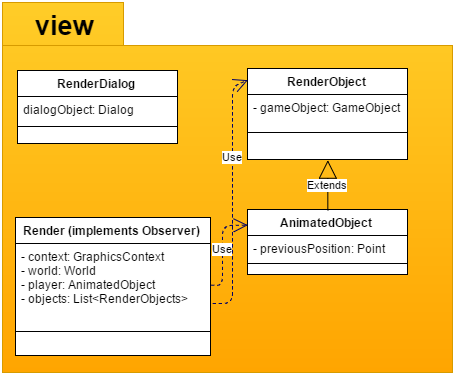

The diagram above was exported from draw.io. Its source (the exported page's mxGraphModel, read from the mxfile embedded in the PNG):
<mxGraphModel dx="2416" dy="2169" grid="1" gridSize="10" guides="1" tooltips="1" connect="1" arrows="1" fold="1" page="1" pageScale="1" pageWidth="826" pageHeight="1169" background="#ffffff" math="0" shadow="0">
  <root>
    <mxCell id="0" />
    <mxCell id="1" parent="0" />
    <mxCell id="2" value="" style="shape=folder;fontStyle=1;spacingTop=10;tabWidth=121;tabHeight=43;tabPosition=left;html=1;plain-orange" vertex="1" parent="1">
      <mxGeometry x="-543" y="450" width="450" height="370" as="geometry" />
    </mxCell>
    <mxCell id="3" value="Render (implements Observer)" style="swimlane;html=1;fontStyle=1;align=center;verticalAlign=top;childLayout=stackLayout;horizontal=1;startSize=26;horizontalStack=0;resizeParent=1;resizeLast=0;collapsible=1;marginBottom=0;swimlaneFillColor=#ffffff;" vertex="1" parent="1">
      <mxGeometry x="-530" y="665" width="195" height="138" as="geometry" />
    </mxCell>
    <mxCell id="4" value="&lt;div&gt;&lt;span style=&quot;line-height: 1.2&quot;&gt;- context: GraphicsContext&lt;/span&gt;&lt;br&gt;&lt;/div&gt;&lt;div&gt;- world: World&lt;/div&gt;&lt;div&gt;- player: AnimatedObject&lt;/div&gt;&lt;div&gt;- objects: List&amp;lt;RenderObjects&amp;gt;&lt;/div&gt;" style="text;html=1;strokeColor=none;fillColor=none;align=left;verticalAlign=top;spacingLeft=4;spacingRight=4;whiteSpace=wrap;overflow=hidden;rotatable=0;points=[[0,0.5],[1,0.5]];portConstraint=eastwest;" vertex="1" parent="3">
      <mxGeometry y="26" width="195" height="84" as="geometry" />
    </mxCell>
    <mxCell id="5" value="" style="line;html=1;strokeWidth=1;fillColor=none;align=left;verticalAlign=middle;spacingTop=-1;spacingLeft=3;spacingRight=3;rotatable=0;labelPosition=right;points=[];portConstraint=eastwest;" vertex="1" parent="3">
      <mxGeometry y="110" width="195" height="8" as="geometry" />
    </mxCell>
    <mxCell id="6" value="&lt;div&gt;&lt;span style=&quot;line-height: 1.2&quot;&gt;- context: GraphicsContext&lt;/span&gt;&lt;br&gt;&lt;/div&gt;&lt;div&gt;- world: World&lt;/div&gt;&lt;div&gt;- player: AnimatedObject&lt;/div&gt;&lt;div&gt;- objects: List&amp;lt;RenderObjects&amp;gt;&lt;/div&gt;" style="text;html=1;strokeColor=none;fillColor=none;align=left;verticalAlign=top;spacingLeft=4;spacingRight=4;whiteSpace=wrap;overflow=hidden;rotatable=0;points=[[0,0.5],[1,0.5]];portConstraint=eastwest;" vertex="1" parent="1">
      <mxGeometry x="-530" y="691" width="195" height="84" as="geometry" />
    </mxCell>
    <mxCell id="7" value="" style="line;html=1;strokeWidth=1;fillColor=none;align=left;verticalAlign=middle;spacingTop=-1;spacingLeft=3;spacingRight=3;rotatable=0;labelPosition=right;points=[];portConstraint=eastwest;" vertex="1" parent="1">
      <mxGeometry x="-530" y="775" width="195" height="8" as="geometry" />
    </mxCell>
    <mxCell id="8" value="RenderObject" style="swimlane;html=1;fontStyle=1;align=center;verticalAlign=top;childLayout=stackLayout;horizontal=1;startSize=26;horizontalStack=0;resizeParent=1;resizeLast=0;collapsible=1;marginBottom=0;swimlaneFillColor=#ffffff;" vertex="1" parent="1">
      <mxGeometry x="-298" y="516" width="160" height="91" as="geometry" />
    </mxCell>
    <mxCell id="9" value="&lt;div&gt;&lt;span&gt;- gameObject: GameObject&lt;/span&gt;&lt;br&gt;&lt;/div&gt;&lt;div&gt;&lt;br&gt;&lt;/div&gt;" style="text;html=1;strokeColor=none;fillColor=none;align=left;verticalAlign=top;spacingLeft=4;spacingRight=4;whiteSpace=wrap;overflow=hidden;rotatable=0;points=[[0,0.5],[1,0.5]];portConstraint=eastwest;" vertex="1" parent="8">
      <mxGeometry y="26" width="160" height="34" as="geometry" />
    </mxCell>
    <mxCell id="10" value="" style="line;html=1;strokeWidth=1;fillColor=none;align=left;verticalAlign=middle;spacingTop=-1;spacingLeft=3;spacingRight=3;rotatable=0;labelPosition=right;points=[];portConstraint=eastwest;" vertex="1" parent="8">
      <mxGeometry y="60" width="160" height="8" as="geometry" />
    </mxCell>
    <mxCell id="11" value="&lt;div&gt;&lt;span&gt;- gameObject: GameObject&lt;/span&gt;&lt;br&gt;&lt;/div&gt;&lt;div&gt;&lt;br&gt;&lt;/div&gt;" style="text;html=1;strokeColor=none;fillColor=none;align=left;verticalAlign=top;spacingLeft=4;spacingRight=4;whiteSpace=wrap;overflow=hidden;rotatable=0;points=[[0,0.5],[1,0.5]];portConstraint=eastwest;" vertex="1" parent="1">
      <mxGeometry x="-298" y="542" width="160" height="34" as="geometry" />
    </mxCell>
    <mxCell id="12" value="" style="line;html=1;strokeWidth=1;fillColor=none;align=left;verticalAlign=middle;spacingTop=-1;spacingLeft=3;spacingRight=3;rotatable=0;labelPosition=right;points=[];portConstraint=eastwest;" vertex="1" parent="1">
      <mxGeometry x="-298" y="576" width="160" height="8" as="geometry" />
    </mxCell>
    <mxCell id="13" value="AnimatedObject" style="swimlane;html=1;fontStyle=1;align=center;verticalAlign=top;childLayout=stackLayout;horizontal=1;startSize=26;horizontalStack=0;resizeParent=1;resizeLast=0;collapsible=1;marginBottom=0;swimlaneFillColor=#ffffff;" vertex="1" parent="1">
      <mxGeometry x="-298" y="657" width="160" height="65" as="geometry" />
    </mxCell>
    <mxCell id="14" value="&lt;div&gt;- previousPosition: Point&lt;/div&gt;" style="text;html=1;strokeColor=none;fillColor=none;align=left;verticalAlign=top;spacingLeft=4;spacingRight=4;whiteSpace=wrap;overflow=hidden;rotatable=0;points=[[0,0.5],[1,0.5]];portConstraint=eastwest;" vertex="1" parent="13">
      <mxGeometry y="26" width="160" height="24" as="geometry" />
    </mxCell>
    <mxCell id="15" value="" style="line;html=1;strokeWidth=1;fillColor=none;align=left;verticalAlign=middle;spacingTop=-1;spacingLeft=3;spacingRight=3;rotatable=0;labelPosition=right;points=[];portConstraint=eastwest;" vertex="1" parent="13">
      <mxGeometry y="50" width="160" height="8" as="geometry" />
    </mxCell>
    <mxCell id="16" value="&lt;div&gt;- previousPosition: Point&lt;/div&gt;" style="text;html=1;strokeColor=none;fillColor=none;align=left;verticalAlign=top;spacingLeft=4;spacingRight=4;whiteSpace=wrap;overflow=hidden;rotatable=0;points=[[0,0.5],[1,0.5]];portConstraint=eastwest;" vertex="1" parent="1">
      <mxGeometry x="-298" y="683" width="160" height="24" as="geometry" />
    </mxCell>
    <mxCell id="17" value="" style="line;html=1;strokeWidth=1;fillColor=none;align=left;verticalAlign=middle;spacingTop=-1;spacingLeft=3;spacingRight=3;rotatable=0;labelPosition=right;points=[];portConstraint=eastwest;" vertex="1" parent="1">
      <mxGeometry x="-298" y="707" width="160" height="8" as="geometry" />
    </mxCell>
    <mxCell id="18" value="Extends" style="endArrow=block;endSize=16;endFill=0;html=1;exitX=0.5;exitY=0;entryX=0.5;entryY=1;" edge="1" source="13" target="8" parent="1">
      <mxGeometry x="-217.66666666666652" y="607.666666666667" width="160" as="geometry">
        <mxPoint x="217" y="706" as="sourcePoint" />
        <mxPoint x="117" y="749" as="targetPoint" />
      </mxGeometry>
    </mxCell>
    <mxCell id="19" value="&lt;font style=&quot;font-size: 27px&quot;&gt;view&lt;/font&gt;" style="text;html=1;align=center;fontStyle=1;verticalAlign=middle;spacingLeft=3;spacingRight=3;strokeColor=none;rotatable=0;points=[[0,0.5],[1,0.5]];portConstraint=eastwest;gradientColor=none;" vertex="1" parent="1">
      <mxGeometry x="-541" y="453" width="120" height="40" as="geometry" />
    </mxCell>
    <mxCell id="20" value="RenderDialog" style="swimlane;html=1;fontStyle=1;align=center;verticalAlign=top;childLayout=stackLayout;horizontal=1;startSize=26;horizontalStack=0;resizeParent=1;resizeLast=0;collapsible=1;marginBottom=0;swimlaneFillColor=#ffffff;shadow=0;strokeColor=#000000;fillColor=none;gradientColor=none;fontColor=#000000;" vertex="1" parent="1">
      <mxGeometry x="-528" y="518" width="160" height="73" as="geometry" />
    </mxCell>
    <mxCell id="21" value="dialogObject: Dialog" style="text;html=1;strokeColor=none;fillColor=none;align=left;verticalAlign=top;spacingLeft=4;spacingRight=4;whiteSpace=wrap;overflow=hidden;rotatable=0;points=[[0,0.5],[1,0.5]];portConstraint=eastwest;" vertex="1" parent="20">
      <mxGeometry y="26" width="160" height="26" as="geometry" />
    </mxCell>
    <mxCell id="22" value="" style="line;html=1;strokeWidth=1;fillColor=none;align=left;verticalAlign=middle;spacingTop=-1;spacingLeft=3;spacingRight=3;rotatable=0;labelPosition=right;points=[];portConstraint=eastwest;" vertex="1" parent="20">
      <mxGeometry y="52" width="160" height="8" as="geometry" />
    </mxCell>
    <mxCell id="23" value="dialogObject: Dialog" style="text;html=1;strokeColor=none;fillColor=none;align=left;verticalAlign=top;spacingLeft=4;spacingRight=4;whiteSpace=wrap;overflow=hidden;rotatable=0;points=[[0,0.5],[1,0.5]];portConstraint=eastwest;" vertex="1" parent="1">
      <mxGeometry x="-528" y="544" width="160" height="26" as="geometry" />
    </mxCell>
    <mxCell id="24" value="" style="line;html=1;strokeWidth=1;fillColor=none;align=left;verticalAlign=middle;spacingTop=-1;spacingLeft=3;spacingRight=3;rotatable=0;labelPosition=right;points=[];portConstraint=eastwest;" vertex="1" parent="1">
      <mxGeometry x="-528" y="570" width="160" height="8" as="geometry" />
    </mxCell>
    <mxCell id="25" value="Use" style="endArrow=open;endSize=12;dashed=1;html=1;strokeColor=#000066;fontColor=#000000;exitX=1;exitY=0.5;entryX=0;entryY=0.25;" edge="1" source="6" target="13" parent="1">
      <mxGeometry x="-334.33333333333303" y="672.666666666667" width="160" as="geometry">
        <mxPoint x="-733" y="304" as="sourcePoint" />
        <mxPoint x="-573" y="304" as="targetPoint" />
        <Array as="points">
          <mxPoint x="-323" y="733" />
          <mxPoint x="-323" y="673" />
        </Array>
      </mxGeometry>
    </mxCell>
    <mxCell id="26" value="Use" style="endArrow=open;endSize=12;dashed=1;html=1;strokeColor=#000066;fontColor=#000000;exitX=1.015;exitY=0.714;exitPerimeter=0;entryX=0.006;entryY=0.132;entryPerimeter=0;" edge="1" source="6" target="8" parent="1">
      <mxGeometry x="-332.6666666666665" y="527.666666666667" width="160" as="geometry">
        <mxPoint x="-733" y="304" as="sourcePoint" />
        <mxPoint x="-573" y="304" as="targetPoint" />
        <Array as="points">
          <mxPoint x="-313" y="751" />
          <mxPoint x="-313" y="534" />
        </Array>
        <mxPoint as="offset" />
      </mxGeometry>
    </mxCell>
  </root>
</mxGraphModel>